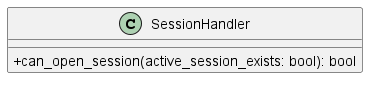

The diagram above was rendered by PlantUML. Its source (embedded in the PNG):
@startuml SessionHandler
skinparam classAttributeIconSize 0

class SessionHandler {
    + can_open_session(active_session_exists: bool): bool
}

@enduml